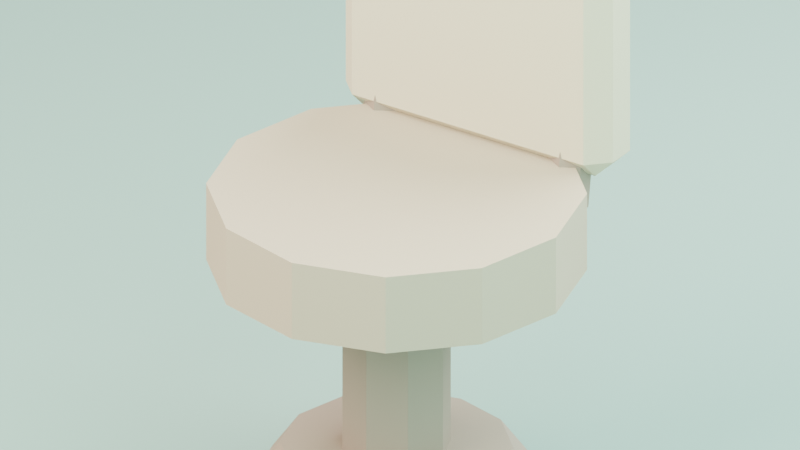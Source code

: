 # Source: council_chair.blend  (saved by Blender 5.2.44; exported with 4.5.12 LTS)
import bpy
from mathutils import Matrix  # noqa: F401  (used for matrix-valued properties, if any)

bpy.ops.wm.read_factory_settings(use_empty=True)
scene = bpy.context.scene
scene.name = 'Scene'

# ---- collections
col_collection = bpy.data.collections.new('Collection'); scene.collection.children.link(col_collection)

# ---- materials (node trees are filled in below, after node groups)
mat_lf_councilchairwoodwet = bpy.data.materials.new('LF_CouncilChairWoodWet')
mat_lf_councilchairwoodwet.use_backface_culling = True
mat_lf_councilchairwoodwet.diffuse_color = (0.2902, 0.2196, 0.1765, 1.0)
mat_lf_councilchairwood = bpy.data.materials.new('LF_CouncilChairWood')
mat_lf_councilchairwood.use_backface_culling = True
mat_lf_councilchairwood.diffuse_color = (0.451, 0.3529, 0.2627, 1.0)
mat_lf_councilchairwoodsun = bpy.data.materials.new('LF_CouncilChairWoodSun')
mat_lf_councilchairwoodsun.use_backface_culling = True
mat_lf_councilchairwoodsun.diffuse_color = (0.6314, 0.5333, 0.3882, 1.0)
mat_preview_ground = bpy.data.materials.new('PREVIEW_Ground')
mat_preview_ground.use_backface_culling = True
mat_preview_ground.diffuse_color = (0.2118, 0.3529, 0.3176, 1.0)

# ---- material node trees
mat_lf_councilchairwoodwet.use_nodes = True; mat_lf_councilchairwoodwet.node_tree.nodes.clear()
_N = mat_lf_councilchairwoodwet.node_tree.nodes; _L = mat_lf_councilchairwoodwet.node_tree.links
n0 = _N.new('ShaderNodeBsdfPrincipled'); n0.name = 'プリンシプルBSDF'; n0.location = (-200, 100)
n0.inputs[0].default_value = (0.2902, 0.2196, 0.1765, 1.0)
n0.inputs[2].default_value = 0.98
n0.inputs[10].default_value = 0.005
n1 = _N.new('ShaderNodeOutputMaterial'); n1.name = 'マテリアル出力'; n1.location = (200, 100)
_L.new(n0.outputs[0], n1.inputs[0])
n1.is_active_output = True
mat_lf_councilchairwood.use_nodes = True; mat_lf_councilchairwood.node_tree.nodes.clear()
_N = mat_lf_councilchairwood.node_tree.nodes; _L = mat_lf_councilchairwood.node_tree.links
n0 = _N.new('ShaderNodeBsdfPrincipled'); n0.name = 'プリンシプルBSDF'; n0.location = (-200, 100)
n0.inputs[0].default_value = (0.451, 0.3529, 0.2627, 1.0)
n0.inputs[2].default_value = 0.97
n0.inputs[10].default_value = 0.005
n1 = _N.new('ShaderNodeOutputMaterial'); n1.name = 'マテリアル出力'; n1.location = (200, 100)
_L.new(n0.outputs[0], n1.inputs[0])
n1.is_active_output = True
mat_lf_councilchairwoodsun.use_nodes = True; mat_lf_councilchairwoodsun.node_tree.nodes.clear()
_N = mat_lf_councilchairwoodsun.node_tree.nodes; _L = mat_lf_councilchairwoodsun.node_tree.links
n0 = _N.new('ShaderNodeBsdfPrincipled'); n0.name = 'プリンシプルBSDF'; n0.location = (-200, 100)
n0.inputs[0].default_value = (0.6314, 0.5333, 0.3882, 1.0)
n0.inputs[2].default_value = 0.98
n0.inputs[10].default_value = 0.005
n1 = _N.new('ShaderNodeOutputMaterial'); n1.name = 'マテリアル出力'; n1.location = (200, 100)
_L.new(n0.outputs[0], n1.inputs[0])
n1.is_active_output = True
mat_preview_ground.use_nodes = True; mat_preview_ground.node_tree.nodes.clear()
_N = mat_preview_ground.node_tree.nodes; _L = mat_preview_ground.node_tree.links
n0 = _N.new('ShaderNodeBsdfPrincipled'); n0.name = 'プリンシプルBSDF'; n0.location = (-200, 100)
n0.inputs[0].default_value = (0.2118, 0.3529, 0.3176, 1.0)
n0.inputs[2].default_value = 1.0
n0.inputs[10].default_value = 0.005
n1 = _N.new('ShaderNodeOutputMaterial'); n1.name = 'マテリアル出力'; n1.location = (200, 100)
_L.new(n0.outputs[0], n1.inputs[0])
n1.is_active_output = True

# ---- world
world_world = bpy.data.worlds.new('World'); scene.world = world_world
world_world.use_nodes = True; world_world.node_tree.nodes.clear()
_N = world_world.node_tree.nodes; _L = world_world.node_tree.links
n0 = _N.new('ShaderNodeOutputWorld'); n0.name = 'World Output'; n0.location = (200, 100)
n1 = _N.new('ShaderNodeBackground'); n1.name = 'Background'; n1.location = (-200, 100)
n1.inputs[0].default_value = (0.06275, 0.2275, 0.2078, 1.0)
n1.inputs[1].default_value = 0.25
_L.new(n1.outputs[0], n0.inputs[0])
n0.is_active_output = True
world_world.color = (0.05088, 0.05088, 0.05088)
world_world.sun_shadow_jitter_overblur = 0.0

# ---- cameras
cam_x = bpy.data.cameras.new('カメラ')
cam_x.type = 'ORTHO'
cam_x.ortho_scale = 1.3

# ---- lights
light_x = bpy.data.lights.new('エリア', 'AREA')
light_x.color = (1.0, 0.9098, 0.7333)
light_x.energy = 560.0
light_x.shape = 'DISK'
light_x.size = 4.2
light_x.size_y = 1.0
light_001 = bpy.data.lights.new('エリア.001', 'AREA')
light_001.color = (0.4667, 0.7686, 0.6471)
light_001.energy = 310.0
light_001.shape = 'DISK'
light_001.size = 3.4
light_001.size_y = 1.0
light_002 = bpy.data.lights.new('エリア.002', 'AREA')
light_002.color = (0.7843, 0.8667, 0.8157)
light_002.energy = 410.0
light_002.shape = 'DISK'
light_002.size = 3.0
light_002.size_y = 1.0

# ---- meshes
me_council_chair_foot_mesh = bpy.data.meshes.new('Council_Chair_Foot_Mesh')
me_council_chair_foot_mesh.from_pydata([(0.0, 0.24, -0.035), (0.0, 0.19, 0.035), (0.12, 0.2078, -0.035), (0.095, 0.1645, 0.035), (0.2078, 0.12, -0.035), (0.1645, 0.095, 0.035), (0.24, 0.0, -0.035), (0.19, 0.0, 0.035), (0.2078, -0.12, -0.035), (0.1645, -0.095, 0.035), (0.12, -0.2078, -0.035), (0.095, -0.1645, 0.035), (0.0, -0.24, -0.035), (0.0, -0.19, 0.035), (-0.12, -0.2078, -0.035), (-0.095, -0.1645, 0.035), (-0.2078, -0.12, -0.035), (-0.1645, -0.095, 0.035), (-0.24, 0.0, -0.035), (-0.19, 0.0, 0.035), (-0.2078, 0.12, -0.035), (-0.1645, 0.095, 0.035), (-0.12, 0.2078, -0.035), (-0.095, 0.1645, 0.035)], [], [(0, 1, 3, 2), (2, 3, 5, 4), (4, 5, 7, 6), (6, 7, 9, 8), (8, 9, 11, 10), (10, 11, 13, 12), (12, 13, 15, 14), (14, 15, 17, 16), (16, 17, 19, 18), (18, 19, 21, 20), (3, 1, 23, 21, 19, 17, 15, 13, 11, 9, 7, 5), (20, 21, 23, 22), (22, 23, 1, 0), (0, 2, 4, 6, 8, 10, 12, 14, 16, 18, 20, 22)])
_uv = me_council_chair_foot_mesh.uv_layers.new(name='UVマップ')
_uv.uv.foreach_set('vector', [1.0, 0.5, 1.0, 1.0, 0.9167, 1.0, 0.9167, 0.5, 0.9167, 0.5, 0.9167, 1.0, 0.8333, 1.0, 0.8333, 0.5, 0.8333, 0.5, 0.8333, 1.0, 0.75, 1.0, 0.75, 0.5, 0.75, 0.5, 0.75, 1.0, 0.6667, 1.0, 0.6667, 0.5, 0.6667, 0.5, 0.6667, 1.0, 0.5833, 1.0, 0.5833, 0.5, 0.5833, 0.5, 0.5833, 1.0, 0.5, 1.0, 0.5, 0.5, 0.5, 0.5, 0.5, 1.0, 0.4167, 1.0, 0.4167, 0.5, 0.4167, 0.5, 0.4167, 1.0, 0.3333, 1.0, 0.3333, 0.5, 0.3333, 0.5, 0.3333, 1.0, 0.25, 1.0, 0.25, 0.5, 0.25, 0.5, 0.25, 1.0, 0.1667, 1.0, 0.1667, 0.5, 0.37, 0.4578, 0.25, 0.49, 0.13, 0.4578, 0.04215, 0.37, 0.01, 0.25, 0.04215, 0.13, 0.13, 0.04215, 0.25, 0.01, 0.37, 0.04215, 0.4578, 0.13, 0.49, 0.25, 0.4578, 0.37, 0.1667, 0.5, 0.1667, 1.0, 0.08333, 1.0, 0.08333, 0.5, 0.08333, 0.5, 0.08333, 1.0, 7.451e-08, 1.0, 7.451e-08, 0.5, 0.75, 0.49, 0.87, 0.4578, 0.9578, 0.37, 0.99, 0.25, 0.9578, 0.13, 0.87, 0.04215, 0.75, 0.01, 0.63, 0.04215, 0.5422, 0.13, 0.51, 0.25, 0.5422, 0.37, 0.63, 0.4578])
me_council_chair_foot_mesh.materials.append(mat_lf_councilchairwoodwet)
me_council_chair_foot_mesh.update()
me_council_chair_leg_mesh = bpy.data.meshes.new('Council_Chair_Leg_Mesh')
me_council_chair_leg_mesh.from_pydata([(0.0, 0.09, -0.23), (0.0, 0.09, 0.23), (0.06364, 0.06364, -0.23), (0.06364, 0.06364, 0.23), (0.09, 0.0, -0.23), (0.09, 0.0, 0.23), (0.06364, -0.06364, -0.23), (0.06364, -0.06364, 0.23), (0.0, -0.09, -0.23), (0.0, -0.09, 0.23), (-0.06364, -0.06364, -0.23), (-0.06364, -0.06364, 0.23), (-0.09, 0.0, -0.23), (-0.09, 0.0, 0.23), (-0.06364, 0.06364, -0.23), (-0.06364, 0.06364, 0.23)], [], [(0, 1, 3, 2), (2, 3, 5, 4), (4, 5, 7, 6), (6, 7, 9, 8), (8, 9, 11, 10), (10, 11, 13, 12), (3, 1, 15, 13, 11, 9, 7, 5), (12, 13, 15, 14), (14, 15, 1, 0), (0, 2, 4, 6, 8, 10, 12, 14)])
_uv = me_council_chair_leg_mesh.uv_layers.new(name='UVマップ')
_uv.uv.foreach_set('vector', [1.0, 0.5, 1.0, 1.0, 0.875, 1.0, 0.875, 0.5, 0.875, 0.5, 0.875, 1.0, 0.75, 1.0, 0.75, 0.5, 0.75, 0.5, 0.75, 1.0, 0.625, 1.0, 0.625, 0.5, 0.625, 0.5, 0.625, 1.0, 0.5, 1.0, 0.5, 0.5, 0.5, 0.5, 0.5, 1.0, 0.375, 1.0, 0.375, 0.5, 0.375, 0.5, 0.375, 1.0, 0.25, 1.0, 0.25, 0.5, 0.4197, 0.4197, 0.25, 0.49, 0.08029, 0.4197, 0.01, 0.25, 0.08029, 0.08029, 0.25, 0.01, 0.4197, 0.08029, 0.49, 0.25, 0.25, 0.5, 0.25, 1.0, 0.125, 1.0, 0.125, 0.5, 0.125, 0.5, 0.125, 1.0, 0.0, 1.0, 0.0, 0.5, 0.75, 0.49, 0.9197, 0.4197, 0.99, 0.25, 0.9197, 0.08029, 0.75, 0.01, 0.5803, 0.08029, 0.51, 0.25, 0.5803, 0.4197])
me_council_chair_leg_mesh.materials.append(mat_lf_councilchairwoodwet)
me_council_chair_leg_mesh.update()
me_council_chair_seat_mesh = bpy.data.meshes.new('Council_Chair_Seat_Mesh')
me_council_chair_seat_mesh.from_pydata([(0.0, 0.31, -0.07), (0.0, 0.31, 0.07), (0.155, 0.2685, -0.07), (0.155, 0.2685, 0.07), (0.2685, 0.155, -0.07), (0.2685, 0.155, 0.07), (0.31, 0.0, -0.07), (0.31, 0.0, 0.07), (0.2685, -0.155, -0.07), (0.2685, -0.155, 0.07), (0.155, -0.2685, -0.07), (0.155, -0.2685, 0.07), (0.0, -0.31, -0.07), (0.0, -0.31, 0.07), (-0.155, -0.2685, -0.07), (-0.155, -0.2685, 0.07), (-0.2685, -0.155, -0.07), (-0.2685, -0.155, 0.07), (-0.31, 0.0, -0.07), (-0.31, 0.0, 0.07), (-0.2685, 0.155, -0.07), (-0.2685, 0.155, 0.07), (-0.155, 0.2685, -0.07), (-0.155, 0.2685, 0.07)], [], [(0, 1, 3, 2), (2, 3, 5, 4), (4, 5, 7, 6), (6, 7, 9, 8), (8, 9, 11, 10), (10, 11, 13, 12), (12, 13, 15, 14), (14, 15, 17, 16), (16, 17, 19, 18), (18, 19, 21, 20), (3, 1, 23, 21, 19, 17, 15, 13, 11, 9, 7, 5), (20, 21, 23, 22), (22, 23, 1, 0), (0, 2, 4, 6, 8, 10, 12, 14, 16, 18, 20, 22)])
_uv = me_council_chair_seat_mesh.uv_layers.new(name='UVマップ')
_uv.uv.foreach_set('vector', [1.0, 0.5, 1.0, 1.0, 0.9167, 1.0, 0.9167, 0.5, 0.9167, 0.5, 0.9167, 1.0, 0.8333, 1.0, 0.8333, 0.5, 0.8333, 0.5, 0.8333, 1.0, 0.75, 1.0, 0.75, 0.5, 0.75, 0.5, 0.75, 1.0, 0.6667, 1.0, 0.6667, 0.5, 0.6667, 0.5, 0.6667, 1.0, 0.5833, 1.0, 0.5833, 0.5, 0.5833, 0.5, 0.5833, 1.0, 0.5, 1.0, 0.5, 0.5, 0.5, 0.5, 0.5, 1.0, 0.4167, 1.0, 0.4167, 0.5, 0.4167, 0.5, 0.4167, 1.0, 0.3333, 1.0, 0.3333, 0.5, 0.3333, 0.5, 0.3333, 1.0, 0.25, 1.0, 0.25, 0.5, 0.25, 0.5, 0.25, 1.0, 0.1667, 1.0, 0.1667, 0.5, 0.37, 0.4578, 0.25, 0.49, 0.13, 0.4578, 0.04215, 0.37, 0.01, 0.25, 0.04215, 0.13, 0.13, 0.04215, 0.25, 0.01, 0.37, 0.04215, 0.4578, 0.13, 0.49, 0.25, 0.4578, 0.37, 0.1667, 0.5, 0.1667, 1.0, 0.08333, 1.0, 0.08333, 0.5, 0.08333, 0.5, 0.08333, 1.0, 7.451e-08, 1.0, 7.451e-08, 0.5, 0.75, 0.49, 0.87, 0.4578, 0.9578, 0.37, 0.99, 0.25, 0.9578, 0.13, 0.87, 0.04215, 0.75, 0.01, 0.63, 0.04215, 0.5422, 0.13, 0.51, 0.25, 0.5422, 0.37, 0.63, 0.4578])
me_council_chair_seat_mesh.materials.append(mat_lf_councilchairwood)
me_council_chair_seat_mesh.update()
me_council_chair_post__0_18_mesh = bpy.data.meshes.new('Council_Chair_Post_-0.18_Mesh')
me_council_chair_post__0_18_mesh.from_pydata([(0.0, 0.035, -0.1414), (0.0, 0.035, 0.1414), (0.03031, 0.0175, -0.1414), (0.03031, 0.0175, 0.1414), (0.03031, -0.0175, -0.1414), (0.03031, -0.0175, 0.1414), (0.0, -0.035, -0.1414), (0.0, -0.035, 0.1414), (-0.03031, -0.0175, -0.1414), (-0.03031, -0.0175, 0.1414), (-0.03031, 0.0175, -0.1414), (-0.03031, 0.0175, 0.1414)], [], [(0, 1, 3, 2), (2, 3, 5, 4), (4, 5, 7, 6), (6, 7, 9, 8), (3, 1, 11, 9, 7, 5), (8, 9, 11, 10), (10, 11, 1, 0), (0, 2, 4, 6, 8, 10)])
_uv = me_council_chair_post__0_18_mesh.uv_layers.new(name='UVマップ')
_uv.uv.foreach_set('vector', [1.0, 0.5, 1.0, 1.0, 0.8333, 1.0, 0.8333, 0.5, 0.8333, 0.5, 0.8333, 1.0, 0.6667, 1.0, 0.6667, 0.5, 0.6667, 0.5, 0.6667, 1.0, 0.5, 1.0, 0.5, 0.5, 0.5, 0.5, 0.5, 1.0, 0.3333, 1.0, 0.3333, 0.5, 0.4578, 0.37, 0.25, 0.49, 0.04215, 0.37, 0.04215, 0.13, 0.25, 0.01, 0.4578, 0.13, 0.3333, 0.5, 0.3333, 1.0, 0.1667, 1.0, 0.1667, 0.5, 0.1667, 0.5, 0.1667, 1.0, -8.941e-08, 1.0, -8.941e-08, 0.5, 0.75, 0.49, 0.9578, 0.37, 0.9578, 0.13, 0.75, 0.01, 0.5422, 0.13, 0.5422, 0.37])
me_council_chair_post__0_18_mesh.materials.append(mat_lf_councilchairwoodwet)
me_council_chair_post__0_18_mesh.update()
me_council_chair_post__0_18_mesh_1 = bpy.data.meshes.new('Council_Chair_Post_+0.18_Mesh')
me_council_chair_post__0_18_mesh_1.from_pydata([(0.0, 0.035, -0.1414), (0.0, 0.035, 0.1414), (0.03031, 0.0175, -0.1414), (0.03031, 0.0175, 0.1414), (0.03031, -0.0175, -0.1414), (0.03031, -0.0175, 0.1414), (0.0, -0.035, -0.1414), (0.0, -0.035, 0.1414), (-0.03031, -0.0175, -0.1414), (-0.03031, -0.0175, 0.1414), (-0.03031, 0.0175, -0.1414), (-0.03031, 0.0175, 0.1414)], [], [(0, 1, 3, 2), (2, 3, 5, 4), (4, 5, 7, 6), (6, 7, 9, 8), (3, 1, 11, 9, 7, 5), (8, 9, 11, 10), (10, 11, 1, 0), (0, 2, 4, 6, 8, 10)])
_uv = me_council_chair_post__0_18_mesh_1.uv_layers.new(name='UVマップ')
_uv.uv.foreach_set('vector', [1.0, 0.5, 1.0, 1.0, 0.8333, 1.0, 0.8333, 0.5, 0.8333, 0.5, 0.8333, 1.0, 0.6667, 1.0, 0.6667, 0.5, 0.6667, 0.5, 0.6667, 1.0, 0.5, 1.0, 0.5, 0.5, 0.5, 0.5, 0.5, 1.0, 0.3333, 1.0, 0.3333, 0.5, 0.4578, 0.37, 0.25, 0.49, 0.04215, 0.37, 0.04215, 0.13, 0.25, 0.01, 0.4578, 0.13, 0.3333, 0.5, 0.3333, 1.0, 0.1667, 1.0, 0.1667, 0.5, 0.1667, 0.5, 0.1667, 1.0, -8.941e-08, 1.0, -8.941e-08, 0.5, 0.75, 0.49, 0.9578, 0.37, 0.9578, 0.13, 0.75, 0.01, 0.5422, 0.13, 0.5422, 0.37])
me_council_chair_post__0_18_mesh_1.materials.append(mat_lf_councilchairwoodwet)
me_council_chair_post__0_18_mesh_1.update()
me_council_chair_back_mesh = bpy.data.meshes.new('Council_Chair_Back_Mesh')
me_council_chair_back_mesh.from_pydata([(-0.225, -0.025, -0.21), (-0.225, -0.06, -0.175), (-0.26, -0.025, -0.175), (-0.225, -0.06, 0.175), (-0.225, -0.025, 0.21), (-0.26, -0.025, 0.175), (-0.225, 0.025, -0.21), (-0.26, 0.025, -0.175), (-0.225, 0.06, -0.175), (-0.225, 0.025, 0.21), (-0.225, 0.06, 0.175), (-0.26, 0.025, 0.175), (0.225, -0.025, -0.21), (0.26, -0.025, -0.175), (0.225, -0.06, -0.175), (0.225, -0.025, 0.21), (0.225, -0.06, 0.175), (0.26, -0.025, 0.175), (0.225, 0.025, -0.21), (0.225, 0.06, -0.175), (0.26, 0.025, -0.175), (0.225, 0.025, 0.21), (0.26, 0.025, 0.175), (0.225, 0.06, 0.175)], [], [(0, 1, 2), (3, 4, 5), (6, 7, 8), (9, 10, 11), (12, 13, 14), (15, 16, 17), (18, 19, 20), (21, 22, 23), (6, 0, 2, 7), (1, 3, 5, 2), (4, 9, 11, 5), (10, 8, 7, 11), (18, 6, 8, 19), (9, 21, 23, 10), (22, 20, 19, 23), (12, 18, 20, 13), (21, 15, 17, 22), (16, 14, 13, 17), (0, 12, 14, 1), (15, 4, 3, 16), (6, 18, 12, 0), (2, 5, 11, 7), (14, 16, 3, 1), (21, 9, 4, 15), (8, 10, 23, 19), (20, 22, 17, 13)])
_uv = me_council_chair_back_mesh.uv_layers.new(name='UVマップ')
_uv.uv.foreach_set('vector', [0.1418, 0.6771, 0.1418, 0.75, 0.125, 0.6771, 0.6042, 0.0, 0.625, 0.07292, 0.6042, 0.07292, 0.1418, 0.5729, 0.125, 0.5729, 0.1418, 0.5, 0.625, 0.207, 0.6042, 0.2626, 0.6042, 0.1771, 0.3582, 0.6771, 0.3906, 0.6771, 0.377, 0.7584, 0.6334, 0.722, 0.6042, 0.7668, 0.6042, 0.6953, 0.3582, 0.5729, 0.377, 0.4916, 0.3906, 0.5729, 0.6334, 0.528, 0.6042, 0.5547, 0.6042, 0.4832, 0.1418, 0.5729, 0.1418, 0.6771, 0.125, 0.6771, 0.125, 0.5729, 0.3958, 0.0, 0.6042, 0.0, 0.6042, 0.07292, 0.3958, 0.07292, 0.625, 0.07292, 0.625, 0.207, 0.6042, 0.1771, 0.6042, 0.07292, 0.6042, 0.2626, 0.3958, 0.2668, 0.3958, 0.1771, 0.6042, 0.1771, 0.3582, 0.5729, 0.1418, 0.5729, 0.1418, 0.5, 0.377, 0.4916, 0.625, 0.207, 0.6334, 0.528, 0.6042, 0.4832, 0.6042, 0.2626, 0.6042, 0.5547, 0.3906, 0.5729, 0.377, 0.4916, 0.6042, 0.4832, 0.3582, 0.6771, 0.3582, 0.5729, 0.3906, 0.5729, 0.3906, 0.6771, 0.6334, 0.528, 0.6334, 0.722, 0.6042, 0.6953, 0.6042, 0.5547, 0.6042, 0.7668, 0.377, 0.7584, 0.3906, 0.6771, 0.6042, 0.6953, 0.1418, 0.6771, 0.3582, 0.6771, 0.377, 0.7584, 0.1418, 0.75, 0.6334, 0.722, 0.625, 0.9832, 0.6042, 0.9832, 0.6042, 0.7668, 0.1418, 0.5729, 0.3582, 0.5729, 0.3582, 0.6771, 0.1418, 0.6771, 0.3958, 0.07292, 0.6042, 0.07292, 0.6042, 0.1771, 0.3958, 0.1771, 0.377, 0.7584, 0.6042, 0.7668, 0.6042, 0.9832, 0.3958, 0.9832, 0.6334, 0.528, 0.8582, 0.5729, 0.8582, 0.6771, 0.6334, 0.722, 0.3958, 0.2668, 0.6042, 0.2626, 0.6042, 0.4832, 0.377, 0.4916, 0.3906, 0.5729, 0.6042, 0.5547, 0.6042, 0.6953, 0.3906, 0.6771])
me_council_chair_back_mesh.materials.append(mat_lf_councilchairwoodsun)
me_council_chair_back_mesh.update()
me_x = bpy.data.meshes.new('平面')
me_x.from_pydata([(-50.0, -50.0, 0.0), (50.0, -50.0, 0.0), (-50.0, 50.0, 0.0), (50.0, 50.0, 0.0)], [], [(0, 1, 3, 2)])
_uv = me_x.uv_layers.new(name='UVマップ')
_uv.uv.foreach_set('vector', [0.0, 0.0, 1.0, 0.0, 1.0, 1.0, 0.0, 1.0])
me_x.materials.append(mat_preview_ground)
me_x.update()

# ---- objects
ob_council_chair = bpy.data.objects.new('Council_Chair', None)
ob_council_chair_foot = bpy.data.objects.new('Council_Chair_Foot', me_council_chair_foot_mesh)
ob_council_chair_leg = bpy.data.objects.new('Council_Chair_Leg', me_council_chair_leg_mesh)
ob_council_chair_seat = bpy.data.objects.new('Council_Chair_Seat', me_council_chair_seat_mesh)
ob_council_chair_post__0_18 = bpy.data.objects.new('Council_Chair_Post_-0.18', me_council_chair_post__0_18_mesh)
ob_council_chair_post__0_18_1 = bpy.data.objects.new('Council_Chair_Post_+0.18', me_council_chair_post__0_18_mesh_1)
ob_council_chair_back = bpy.data.objects.new('Council_Chair_Back', me_council_chair_back_mesh)
ob_seatsocket_seat = bpy.data.objects.new('SeatSocket_Seat', None)
ob_seatapproach_seat = bpy.data.objects.new('SeatApproach_Seat', None)
ob_preview_ground = bpy.data.objects.new('PREVIEW_Ground', me_x)
ob_preview_key = bpy.data.objects.new('PREVIEW_Key', light_x)
ob_preview_fill = bpy.data.objects.new('PREVIEW_Fill', light_001)
ob_preview_rim = bpy.data.objects.new('PREVIEW_Rim', light_002)
ob_preview_camera = bpy.data.objects.new('PREVIEW_Camera', cam_x)

# ---- transforms, parenting, visibility, modifiers, constraints
ob_council_chair.location = (0.0, 0.0, 0.0)
ob_council_chair_foot.parent = ob_council_chair
ob_council_chair_foot.location = (0.0, 0.0, 0.035)
ob_council_chair_leg.parent = ob_council_chair
ob_council_chair_leg.location = (0.0, 0.0, 0.23)
ob_council_chair_seat.parent = ob_council_chair
ob_council_chair_seat.location = (0.0, 0.0, 0.47)
ob_council_chair_post__0_18.parent = ob_council_chair
ob_council_chair_post__0_18.location = (-0.18, 0.25, 0.6)
ob_council_chair_post__0_18.rotation_mode = 'QUATERNION'
ob_council_chair_post__0_18.rotation_quaternion = (7.531e-08, -5.352e-09, 0.07089, 0.9975)
ob_council_chair_post__0_18_1.parent = ob_council_chair
ob_council_chair_post__0_18_1.location = (0.18, 0.25, 0.6)
ob_council_chair_post__0_18_1.rotation_mode = 'QUATERNION'
ob_council_chair_post__0_18_1.rotation_quaternion = (7.531e-08, -5.352e-09, 0.07089, 0.9975)
ob_council_chair_back.parent = ob_council_chair
ob_council_chair_back.location = (0.0, 0.27, 0.73)
ob_seatsocket_seat.parent = ob_council_chair
ob_seatsocket_seat.location = (0.0, 0.0, 0.58)
ob_seatsocket_seat.empty_display_type = 'ARROWS'
ob_seatsocket_seat.empty_display_size = 0.16
ob_seatapproach_seat.parent = ob_council_chair
ob_seatapproach_seat.location = (0.0, -0.83, 0.0)
ob_seatapproach_seat.empty_display_type = 'ARROWS'
ob_seatapproach_seat.empty_display_size = 0.16
ob_preview_ground.location = (0.0, 0.0, -0.025)
ob_preview_key.location = (-1.7, -2.19, 2.97)
ob_preview_key.rotation_euler = (0.8384, 2.561e-08, -0.6579)
ob_preview_fill.location = (2.0, -0.79, 1.97)
ob_preview_fill.rotation_euler = (0.9625, 2.407e-08, 1.19)
ob_preview_rim.location = (0.8, 2.01, 2.57)
ob_preview_rim.rotation_euler = (0.7981, 6.791e-08, 2.761)
ob_preview_camera.location = (2.5, -3.79, 2.87)
ob_preview_camera.rotation_euler = (1.085, -3.483e-08, 0.5819)

# ---- collection membership
col_collection.objects.link(ob_council_chair)
col_collection.objects.link(ob_council_chair_foot)
col_collection.objects.link(ob_council_chair_leg)
col_collection.objects.link(ob_council_chair_seat)
col_collection.objects.link(ob_council_chair_post__0_18)
col_collection.objects.link(ob_council_chair_post__0_18_1)
col_collection.objects.link(ob_council_chair_back)
col_collection.objects.link(ob_seatsocket_seat)
col_collection.objects.link(ob_seatapproach_seat)
col_collection.objects.link(ob_preview_ground)
col_collection.objects.link(ob_preview_key)
col_collection.objects.link(ob_preview_fill)
col_collection.objects.link(ob_preview_rim)
col_collection.objects.link(ob_preview_camera)

# ---- scene / render settings (as saved in the file)
scene.camera = ob_preview_camera
scene.frame_start = 1; scene.frame_end = 250; scene.frame_set(1)
scene.render.engine = 'BLENDER_EEVEE_NEXT'
scene.render.bake_bias = 0.0
scene.render.bake_samples = 0
scene.render.compositor_device = 'GPU'
scene.eevee.use_volume_custom_range = False
scene.eevee.fast_gi_thickness_near = 0.1
scene.eevee.fast_gi_thickness_far = 0.0
scene.eevee.ray_tracing_options.screen_trace_thickness = 0.1
bpy.context.view_layer.update()
